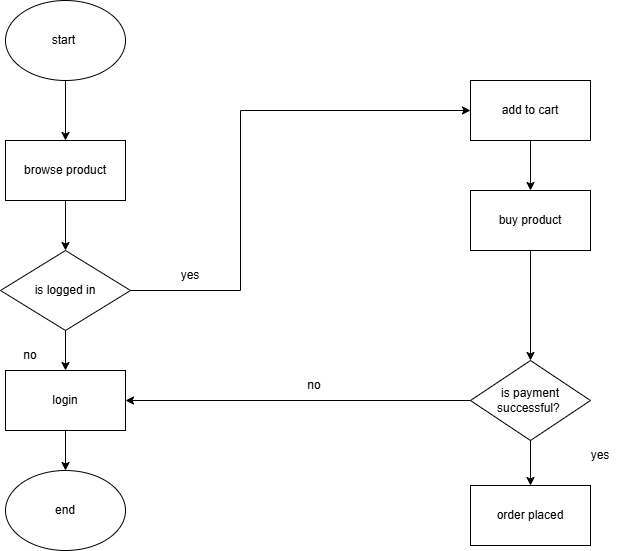

The diagram above was exported from draw.io. Its source (the exported page's mxGraphModel, read from the mxfile embedded in the PNG):
<mxGraphModel dx="1042" dy="608" grid="1" gridSize="10" guides="1" tooltips="1" connect="1" arrows="1" fold="1" page="1" pageScale="1" pageWidth="827" pageHeight="1169" math="0" shadow="0">
  <root>
    <mxCell id="WIyWlLk6GJQsqaUBKTNV-0" />
    <mxCell id="WIyWlLk6GJQsqaUBKTNV-1" parent="WIyWlLk6GJQsqaUBKTNV-0" />
    <mxCell id="v6guIET5YRvvbDq1N58e-0" parent="WIyWlLk6GJQsqaUBKTNV-1" style="ellipse;whiteSpace=wrap;html=1;" value="start&amp;nbsp;" vertex="1">
      <mxGeometry height="80" width="120" x="105" y="40" as="geometry" />
    </mxCell>
    <mxCell id="v6guIET5YRvvbDq1N58e-1" edge="1" parent="WIyWlLk6GJQsqaUBKTNV-1" source="v6guIET5YRvvbDq1N58e-0" style="endArrow=classic;html=1;rounded=0;exitX=0.5;exitY=1;exitDx=0;exitDy=0;" target="v6guIET5YRvvbDq1N58e-2" value="">
      <mxGeometry height="50" relative="1" width="50" as="geometry">
        <mxPoint x="390" y="340" as="sourcePoint" />
        <mxPoint x="440" y="290" as="targetPoint" />
      </mxGeometry>
    </mxCell>
    <mxCell id="v6guIET5YRvvbDq1N58e-2" parent="WIyWlLk6GJQsqaUBKTNV-1" style="rounded=0;whiteSpace=wrap;html=1;" value="browse product" vertex="1">
      <mxGeometry height="60" width="120" x="105" y="180" as="geometry" />
    </mxCell>
    <mxCell id="v6guIET5YRvvbDq1N58e-3" edge="1" parent="WIyWlLk6GJQsqaUBKTNV-1" source="v6guIET5YRvvbDq1N58e-2" style="endArrow=classic;html=1;rounded=0;exitX=0.5;exitY=1;exitDx=0;exitDy=0;" target="v6guIET5YRvvbDq1N58e-4" value="">
      <mxGeometry height="50" relative="1" width="50" as="geometry">
        <mxPoint x="390" y="340" as="sourcePoint" />
        <mxPoint x="440" y="290" as="targetPoint" />
      </mxGeometry>
    </mxCell>
    <mxCell id="v6guIET5YRvvbDq1N58e-4" parent="WIyWlLk6GJQsqaUBKTNV-1" style="rhombus;whiteSpace=wrap;html=1;" value="is logged in" vertex="1">
      <mxGeometry height="80" width="130" x="100" y="290" as="geometry" />
    </mxCell>
    <mxCell id="v6guIET5YRvvbDq1N58e-5" edge="1" parent="WIyWlLk6GJQsqaUBKTNV-1" source="v6guIET5YRvvbDq1N58e-4" style="endArrow=classic;html=1;rounded=0;exitX=0.5;exitY=1;exitDx=0;exitDy=0;" target="v6guIET5YRvvbDq1N58e-6" value="">
      <mxGeometry height="50" relative="1" width="50" as="geometry">
        <mxPoint x="390" y="340" as="sourcePoint" />
        <mxPoint x="440" y="290" as="targetPoint" />
      </mxGeometry>
    </mxCell>
    <mxCell id="v6guIET5YRvvbDq1N58e-6" parent="WIyWlLk6GJQsqaUBKTNV-1" style="rounded=0;whiteSpace=wrap;html=1;" value="login" vertex="1">
      <mxGeometry height="60" width="120" x="105" y="410" as="geometry" />
    </mxCell>
    <mxCell id="v6guIET5YRvvbDq1N58e-7" edge="1" parent="WIyWlLk6GJQsqaUBKTNV-1" source="v6guIET5YRvvbDq1N58e-6" style="endArrow=classic;html=1;rounded=0;exitX=0.5;exitY=1;exitDx=0;exitDy=0;" target="v6guIET5YRvvbDq1N58e-8" value="">
      <mxGeometry height="50" relative="1" width="50" as="geometry">
        <mxPoint x="390" y="340" as="sourcePoint" />
        <mxPoint x="440" y="290" as="targetPoint" />
      </mxGeometry>
    </mxCell>
    <mxCell id="v6guIET5YRvvbDq1N58e-8" parent="WIyWlLk6GJQsqaUBKTNV-1" style="ellipse;whiteSpace=wrap;html=1;" value="end" vertex="1">
      <mxGeometry height="80" width="120" x="105" y="510" as="geometry" />
    </mxCell>
    <mxCell id="v6guIET5YRvvbDq1N58e-9" edge="1" parent="WIyWlLk6GJQsqaUBKTNV-1" source="v6guIET5YRvvbDq1N58e-4" style="endArrow=classic;html=1;rounded=0;exitX=1;exitY=0.5;exitDx=0;exitDy=0;" target="v6guIET5YRvvbDq1N58e-10" value="">
      <mxGeometry height="50" relative="1" width="50" as="geometry">
        <Array as="points">
          <mxPoint x="340" y="330" />
          <mxPoint x="340" y="150" />
        </Array>
        <mxPoint x="390" y="340" as="sourcePoint" />
        <mxPoint x="440" y="290" as="targetPoint" />
      </mxGeometry>
    </mxCell>
    <mxCell id="v6guIET5YRvvbDq1N58e-10" parent="WIyWlLk6GJQsqaUBKTNV-1" style="rounded=0;whiteSpace=wrap;html=1;" value="add to cart" vertex="1">
      <mxGeometry height="60" width="120" x="570" y="120" as="geometry" />
    </mxCell>
    <mxCell id="v6guIET5YRvvbDq1N58e-11" edge="1" parent="WIyWlLk6GJQsqaUBKTNV-1" source="v6guIET5YRvvbDq1N58e-10" style="endArrow=classic;html=1;rounded=0;exitX=0.5;exitY=1;exitDx=0;exitDy=0;" target="v6guIET5YRvvbDq1N58e-12" value="">
      <mxGeometry height="50" relative="1" width="50" as="geometry">
        <mxPoint x="390" y="340" as="sourcePoint" />
        <mxPoint x="440" y="290" as="targetPoint" />
      </mxGeometry>
    </mxCell>
    <mxCell id="v6guIET5YRvvbDq1N58e-12" parent="WIyWlLk6GJQsqaUBKTNV-1" style="rounded=0;whiteSpace=wrap;html=1;" value="buy product" vertex="1">
      <mxGeometry height="60" width="120" x="570" y="230" as="geometry" />
    </mxCell>
    <mxCell id="v6guIET5YRvvbDq1N58e-13" parent="WIyWlLk6GJQsqaUBKTNV-1" style="text;html=1;whiteSpace=wrap;strokeColor=none;fillColor=none;align=center;verticalAlign=middle;rounded=0;" value="yes" vertex="1">
      <mxGeometry height="30" width="60" x="260" y="300" as="geometry" />
    </mxCell>
    <mxCell id="v6guIET5YRvvbDq1N58e-14" edge="1" parent="WIyWlLk6GJQsqaUBKTNV-1" source="v6guIET5YRvvbDq1N58e-12" style="endArrow=classic;html=1;rounded=0;exitX=0.5;exitY=1;exitDx=0;exitDy=0;" target="v6guIET5YRvvbDq1N58e-15" value="">
      <mxGeometry height="50" relative="1" width="50" as="geometry">
        <mxPoint x="390" y="340" as="sourcePoint" />
        <mxPoint x="440" y="290" as="targetPoint" />
      </mxGeometry>
    </mxCell>
    <mxCell id="v6guIET5YRvvbDq1N58e-15" parent="WIyWlLk6GJQsqaUBKTNV-1" style="rhombus;whiteSpace=wrap;html=1;" value="is payment successful?&amp;nbsp;" vertex="1">
      <mxGeometry height="80" width="120" x="570" y="400" as="geometry" />
    </mxCell>
    <mxCell id="v6guIET5YRvvbDq1N58e-16" edge="1" parent="WIyWlLk6GJQsqaUBKTNV-1" source="v6guIET5YRvvbDq1N58e-15" style="endArrow=classic;html=1;rounded=0;exitX=0.5;exitY=1;exitDx=0;exitDy=0;" target="v6guIET5YRvvbDq1N58e-17" value="">
      <mxGeometry height="50" relative="1" width="50" as="geometry">
        <mxPoint x="610" y="480" as="sourcePoint" />
        <mxPoint x="440" y="290" as="targetPoint" />
      </mxGeometry>
    </mxCell>
    <mxCell id="v6guIET5YRvvbDq1N58e-17" parent="WIyWlLk6GJQsqaUBKTNV-1" style="rounded=0;whiteSpace=wrap;html=1;" value="order placed" vertex="1">
      <mxGeometry height="60" width="120" x="570" y="525" as="geometry" />
    </mxCell>
    <mxCell id="v6guIET5YRvvbDq1N58e-18" parent="WIyWlLk6GJQsqaUBKTNV-1" style="text;html=1;whiteSpace=wrap;strokeColor=none;fillColor=none;align=center;verticalAlign=middle;rounded=0;" value="yes" vertex="1">
      <mxGeometry height="30" width="60" x="670" y="480" as="geometry" />
    </mxCell>
    <mxCell id="v6guIET5YRvvbDq1N58e-19" parent="WIyWlLk6GJQsqaUBKTNV-1" style="text;html=1;whiteSpace=wrap;strokeColor=none;fillColor=none;align=center;verticalAlign=middle;rounded=0;" value="no" vertex="1">
      <mxGeometry height="30" width="60" x="384" y="410" as="geometry" />
    </mxCell>
    <mxCell id="v6guIET5YRvvbDq1N58e-20" parent="WIyWlLk6GJQsqaUBKTNV-1" style="text;html=1;whiteSpace=wrap;strokeColor=none;fillColor=none;align=center;verticalAlign=middle;rounded=0;" value="no" vertex="1">
      <mxGeometry height="30" width="60" x="100" y="380" as="geometry" />
    </mxCell>
    <mxCell id="v6guIET5YRvvbDq1N58e-21" edge="1" parent="WIyWlLk6GJQsqaUBKTNV-1" source="v6guIET5YRvvbDq1N58e-15" style="endArrow=classic;html=1;rounded=0;exitX=0;exitY=0.5;exitDx=0;exitDy=0;entryX=1;entryY=0.5;entryDx=0;entryDy=0;" target="v6guIET5YRvvbDq1N58e-6" value="">
      <mxGeometry height="50" relative="1" width="50" as="geometry">
        <mxPoint x="390" y="340" as="sourcePoint" />
        <mxPoint x="440" y="290" as="targetPoint" />
      </mxGeometry>
    </mxCell>
  </root>
</mxGraphModel>